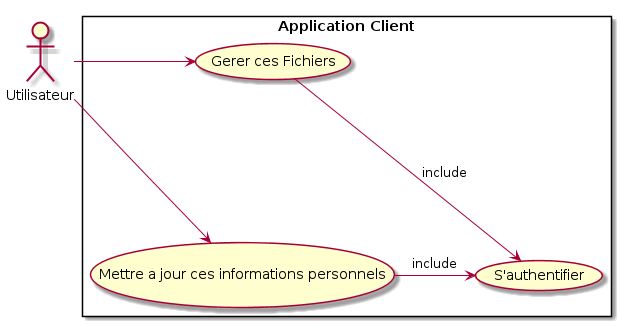

The diagram above was rendered by PlantUML. Its source (embedded in the PNG):
@startuml
actor Utilisateur


rectangle "Application Client" {
  usecase "Gerer ces Fichiers" as manageFiles
  usecase "S'authentifier" as login
  usecase "Mettre a jour ces informations personnels" as updateAccount
  
  Utilisateur -right-> (manageFiles)
  Utilisateur -right-> (updateAccount) 
  manageFiles -down-> (login) : include
  updateAccount -right-> (login) : include

}
@enduml